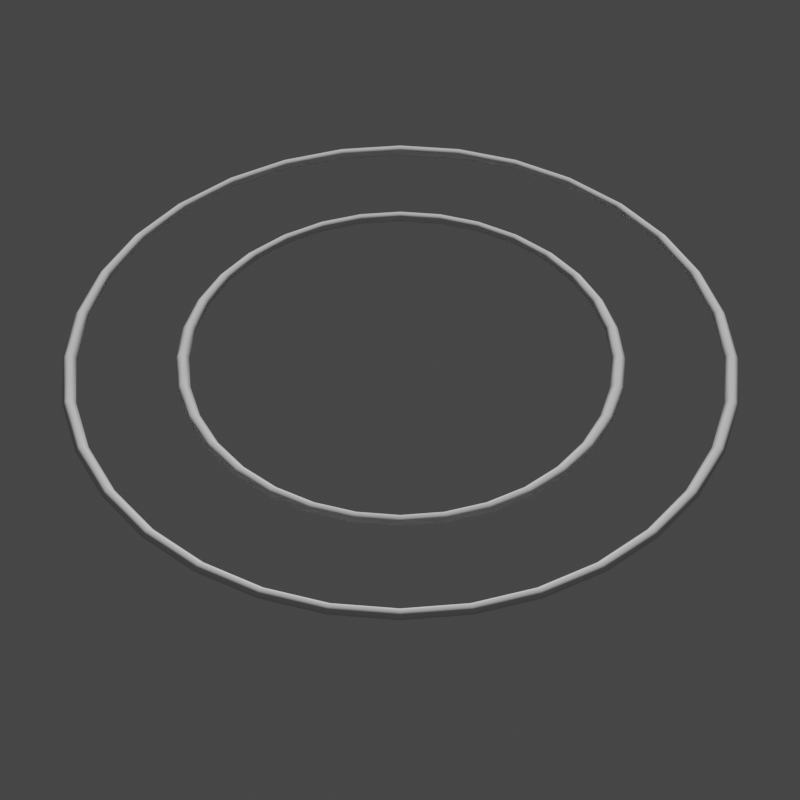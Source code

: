 # Source: Circle-Thick.blend  (saved by Blender 3.0.42; exported with 4.5.12 LTS)
import bpy
from mathutils import Matrix  # noqa: F401  (used for matrix-valued properties, if any)

bpy.ops.wm.read_factory_settings(use_empty=True)
scene = bpy.context.scene
scene.name = 'Scene'

# ---- collections
col_collection = bpy.data.collections.new('Collection'); scene.collection.children.link(col_collection)

# ---- node groups
ng_widget_display = bpy.data.node_groups.new('Widget_Display', 'GeometryNodeTree')
_s = ng_widget_display.interface.new_socket(name='Geometry', in_out='OUTPUT', socket_type='NodeSocketGeometry')
_s = ng_widget_display.interface.new_socket(name='Geometry', in_out='INPUT', socket_type='NodeSocketGeometry')
_s = ng_widget_display.interface.new_socket(name='Thickness', in_out='INPUT', socket_type='NodeSocketFloat')
_s.subtype = 'DISTANCE'
_s.default_value = 0.02
_s.min_value = 0.0
_s = ng_widget_display.interface.new_socket(name='Resolution', in_out='INPUT', socket_type='NodeSocketInt')
_s.default_value = 4
_s.min_value = 3
_s.max_value = 512
ng_widget_display.is_modifier = True
_N = ng_widget_display.nodes; _L = ng_widget_display.links
n0 = _N.new('NodeGroupOutput'); n0.name = 'Group Output'; n0.location = (522, 0)
n1 = _N.new('GeometryNodeCurveToMesh'); n1.name = 'Curve to Mesh'; n1.location = (302, 34)
n2 = _N.new('NodeGroupInput'); n2.name = 'Group Input'; n2.location = (-469, 9)
n3 = _N.new('GeometryNodeSetCurveRadius'); n3.name = 'Set Curve Radius'; n3.location = (72, 72)
n4 = _N.new('GeometryNodeMeshToCurve'); n4.name = 'Mesh to Curve'; n4.location = (-155, 102)
n5 = _N.new('GeometryNodeCurvePrimitiveCircle'); n5.name = 'Curve Circle'; n5.location = (72, -70)
n6 = _N.new('GeometryNodeInputNamedAttribute'); n6.name = 'Named Attribute'; n6.location = (277, 34)
n6.inputs[0].default_value = 'radius'
n7 = _N.new('GeometryNodeSwitch'); n7.name = 'Switch'; n7.location = (277, 34)
n7.input_type = 'FLOAT'
n7.inputs[1].default_value = 1.0
_L.new(n2.outputs[0], n4.inputs[0])
_L.new(n4.outputs[0], n3.inputs[0])
_L.new(n1.outputs[0], n0.inputs[0])
_L.new(n5.outputs[0], n1.inputs[1])
_L.new(n2.outputs[2], n5.inputs[0])
_L.new(n3.outputs[0], n1.inputs[0])
_L.new(n2.outputs[1], n3.inputs[2])
_L.new(n6.outputs[1], n7.inputs[0])
_L.new(n6.outputs[0], n7.inputs[2])
_L.new(n7.outputs[0], n1.inputs[2])
n0.is_active_output = True

# ---- world
world_world = bpy.data.worlds.new('World'); scene.world = world_world
world_world.use_nodes = True; world_world.node_tree.nodes.clear()
_N = world_world.node_tree.nodes; _L = world_world.node_tree.links
n0 = _N.new('ShaderNodeOutputWorld'); n0.name = 'World Output'; n0.location = (300, 300)
n1 = _N.new('ShaderNodeBackground'); n1.name = 'Background'; n1.location = (10, 300)
n1.inputs[0].default_value = (0.05088, 0.05088, 0.05088, 1.0)
_L.new(n1.outputs[0], n0.inputs[0])
n0.is_active_output = True
world_world.color = (0.05088, 0.05088, 0.05088)
world_world.use_sun_shadow = False
world_world.sun_shadow_jitter_overblur = 0.0

# ---- cameras
cam_camera = bpy.data.cameras.new('Camera')
cam_camera.lens = 100.0

# ---- meshes
me_circle_007 = bpy.data.meshes.new('Circle.007')
me_circle_007.from_pydata([(0.0, 0.5001, 0.0), (-0.09757, 0.4905, 0.0), (-0.1914, 0.462, 0.0), (-0.2779, 0.4158, 0.0), (-0.3536, 0.3536, 0.0), (-0.4158, 0.2779, 0.0), (-0.462, 0.1914, 0.0), (-0.4905, 0.09757, 0.0), (-0.5001, 3.776e-08, 0.0), (-0.4905, -0.09757, 0.0), (-0.462, -0.1914, 0.0), (-0.4158, -0.2779, 0.0), (-0.3536, -0.3536, 0.0), (-0.2779, -0.4158, 0.0), (-0.1914, -0.462, 0.0), (-0.09757, -0.4905, 0.0), (1.63e-07, -0.5001, 0.0), (0.09757, -0.4905, 0.0), (0.1914, -0.462, 0.0), (0.2779, -0.4158, 0.0), (0.3536, -0.3536, 0.0), (0.4158, -0.2779, 0.0), (0.462, -0.1914, 0.0), (0.4905, -0.09757, 0.0), (0.5001, 4.829e-07, 0.0), (0.4905, 0.09757, 0.0), (0.462, 0.1914, 0.0), (0.4158, 0.2779, 0.0), (0.3536, 0.3536, 0.0), (0.2779, 0.4158, 0.0), (0.1914, 0.462, 0.0), (0.09757, 0.4905, 0.0), (8.13e-08, 0.3296, -6.351e-09), (-0.06431, 0.3233, -6.351e-09), (-0.1261, 0.3045, -6.351e-09), (-0.1831, 0.2741, -6.351e-09), (-0.2331, 0.2331, -6.351e-09), (-0.2741, 0.1831, -6.351e-09), (-0.3045, 0.1261, -6.351e-09), (-0.3233, 0.06431, -6.351e-09), (-0.3296, 7.57e-08, -6.351e-09), (-0.3233, -0.06431, -6.351e-09), (-0.3045, -0.1261, -6.351e-09), (-0.2741, -0.1831, -6.351e-09), (-0.2331, -0.2331, -6.351e-09), (-0.1831, -0.2741, -6.351e-09), (-0.1261, -0.3045, -6.351e-09), (-0.06431, -0.3233, -6.351e-09), (1.887e-07, -0.3296, -6.351e-09), (0.06431, -0.3233, -6.351e-09), (0.1261, -0.3045, -6.351e-09), (0.1831, -0.2741, -6.351e-09), (0.2331, -0.2331, -6.351e-09), (0.2741, -0.1831, -6.351e-09), (0.3045, -0.1261, -6.351e-09), (0.3233, -0.06431, -6.351e-09), (0.3296, 3.691e-07, -6.351e-09), (0.3233, 0.06431, -6.351e-09), (0.3045, 0.1261, -6.351e-09), (0.2741, 0.1831, -6.351e-09), (0.2331, 0.2331, -6.351e-09), (0.1831, 0.2741, -6.351e-09), (0.1261, 0.3045, -6.351e-09), (0.06431, 0.3233, -6.351e-09)], [(1, 0), (2, 1), (3, 2), (4, 3), (5, 4), (6, 5), (7, 6), (8, 7), (9, 8), (10, 9), (11, 10), (12, 11), (13, 12), (14, 13), (15, 14), (16, 15), (17, 16), (18, 17), (19, 18), (20, 19), (21, 20), (22, 21), (23, 22), (24, 23), (25, 24), (26, 25), (27, 26), (28, 27), (29, 28), (30, 29), (31, 30), (0, 31), (33, 32), (34, 33), (35, 34), (36, 35), (37, 36), (38, 37), (39, 38), (40, 39), (41, 40), (42, 41), (43, 42), (44, 43), (45, 44), (46, 45), (47, 46), (48, 47), (49, 48), (50, 49), (51, 50), (52, 51), (53, 52), (54, 53), (55, 54), (56, 55), (57, 56), (58, 57), (59, 58), (60, 59), (61, 60), (62, 61), (63, 62), (32, 63)], [])
_uv = me_circle_007.uv_layers.new(name='UVMap')
_uv.uv.foreach_set('vector', [])
me_circle_007.use_remesh_fix_poles = True
me_circle_007.use_remesh_preserve_attributes = False
me_circle_007.use_mirror_vertex_groups = False
me_circle_007.update()
me_circle_008 = bpy.data.meshes.new('Circle.008')
me_circle_008.from_pydata([(0.0, 0.4902, 0.0), (-0.09563, 0.4808, 0.0), (-0.1876, 0.4529, 0.0), (-0.2723, 0.4076, 0.0), (-0.3466, 0.3466, 0.0), (-0.4076, 0.2723, 0.0), (-0.4529, 0.1876, 0.0), (-0.4808, 0.09563, 0.0), (-0.4902, 3.701e-08, 0.0), (-0.4808, -0.09563, 0.0), (-0.4529, -0.1876, 0.0), (-0.4076, -0.2723, 0.0), (-0.3466, -0.3466, 0.0), (-0.2723, -0.4076, 0.0), (-0.1876, -0.4529, 0.0), (-0.09563, -0.4808, 0.0), (1.597e-07, -0.4902, 0.0), (0.09563, -0.4808, 0.0), (0.1876, -0.4529, 0.0), (0.2723, -0.4076, 0.0), (0.3466, -0.3466, 0.0), (0.4076, -0.2723, 0.0), (0.4529, -0.1876, 0.0), (0.4808, -0.09563, 0.0), (0.4902, 4.733e-07, 0.0), (0.4808, 0.09563, 0.0), (0.4529, 0.1876, 0.0), (0.4076, 0.2723, 0.0), (0.3466, 0.3466, 0.0), (0.2723, 0.4076, 0.0), (0.1876, 0.4529, 0.0), (0.09563, 0.4808, 0.0), (7.968e-08, 0.3231, -6.225e-09), (-0.06303, 0.3169, -6.225e-09), (-0.1236, 0.2985, -6.225e-09), (-0.1795, 0.2686, -6.225e-09), (-0.2285, 0.2285, -6.225e-09), (-0.2686, 0.1795, -6.225e-09), (-0.2985, 0.1236, -6.225e-09), (-0.3169, 0.06303, -6.225e-09), (-0.3231, 7.419e-08, -6.225e-09), (-0.3169, -0.06303, -6.225e-09), (-0.2985, -0.1236, -6.225e-09), (-0.2686, -0.1795, -6.225e-09), (-0.2285, -0.2285, -6.225e-09), (-0.1795, -0.2686, -6.225e-09), (-0.1236, -0.2985, -6.225e-09), (-0.06303, -0.3169, -6.225e-09), (1.85e-07, -0.3231, -6.225e-09), (0.06303, -0.3169, -6.225e-09), (0.1236, -0.2985, -6.225e-09), (0.1795, -0.2686, -6.225e-09), (0.2285, -0.2285, -6.225e-09), (0.2686, -0.1795, -6.225e-09), (0.2985, -0.1236, -6.225e-09), (0.3169, -0.06303, -6.225e-09), (0.3231, 3.618e-07, -6.225e-09), (0.3169, 0.06303, -6.225e-09), (0.2985, 0.1236, -6.225e-09), (0.2686, 0.1795, -6.225e-09), (0.2285, 0.2285, -6.225e-09), (0.1795, 0.2686, -6.225e-09), (0.1236, 0.2985, -6.225e-09), (0.06303, 0.3169, -6.225e-09)], [(1, 0), (2, 1), (3, 2), (4, 3), (5, 4), (6, 5), (7, 6), (8, 7), (9, 8), (10, 9), (11, 10), (12, 11), (13, 12), (14, 13), (15, 14), (16, 15), (17, 16), (18, 17), (19, 18), (20, 19), (21, 20), (22, 21), (23, 22), (24, 23), (25, 24), (26, 25), (27, 26), (28, 27), (29, 28), (30, 29), (31, 30), (0, 31), (33, 32), (34, 33), (35, 34), (36, 35), (37, 36), (38, 37), (39, 38), (40, 39), (41, 40), (42, 41), (43, 42), (44, 43), (45, 44), (46, 45), (47, 46), (48, 47), (49, 48), (50, 49), (51, 50), (52, 51), (53, 52), (54, 53), (55, 54), (56, 55), (57, 56), (58, 57), (59, 58), (60, 59), (61, 60), (62, 61), (63, 62), (32, 63)], [])
_uv = me_circle_008.uv_layers.new(name='UVMap')
_uv.uv.foreach_set('vector', [])
me_circle_008.use_remesh_fix_poles = True
me_circle_008.use_remesh_preserve_attributes = False
me_circle_008.use_mirror_vertex_groups = False
me_circle_008.update()

# ---- objects
ob_widget = bpy.data.objects.new('Widget', me_circle_007)
ob_widget_thumbnail_mesh = bpy.data.objects.new('Widget_Thumbnail_Mesh', me_circle_008)
ob_camera_widget_thumbnail_mesh = bpy.data.objects.new('Camera_Widget_Thumbnail_Mesh', cam_camera)

# ---- transforms, parenting, visibility, modifiers, constraints
ob_widget.location = (0.0, 0.0, 0.0)
ob_widget.lineart.crease_threshold = 0.0
ob_widget_thumbnail_mesh.location = (0.0, 0.0, 0.0)
ob_widget_thumbnail_mesh.lineart.crease_threshold = 0.0
_m = ob_widget_thumbnail_mesh.modifiers.new('Widget_Display', 'NODES')
_m.node_group = ng_widget_display
_gi = [s.identifier for s in ng_widget_display.interface.items_tree if s.item_type == 'SOCKET' and s.in_out == 'INPUT']
_m[_gi[1]] = 0.01  # Thickness
ob_camera_widget_thumbnail_mesh.location = (-1.678, 1.678, 2.285)
ob_camera_widget_thumbnail_mesh.rotation_euler = (0.7854, 4.053e-10, -2.356)

# ---- collection membership
col_collection.objects.link(ob_widget)
col_collection.objects.link(ob_widget_thumbnail_mesh)
col_collection.objects.link(ob_camera_widget_thumbnail_mesh)

# ---- scene / render settings (as saved in the file)
scene.camera = ob_camera_widget_thumbnail_mesh
scene.frame_start = 1; scene.frame_end = 250; scene.frame_set(1)
scene.render.engine = 'BLENDER_EEVEE_NEXT'
scene.render.resolution_x = 1080
scene.cycles.sampling_pattern = 'TABULATED_SOBOL'
scene.cycles.use_light_tree = False
scene.view_settings.view_transform = 'Filmic'
bpy.context.view_layer.update()

# ---- added for rendering (the .blend has no usable light): sun
light_auto_sun = bpy.data.lights.new('AutoSun', 'SUN')
light_auto_sun.energy = 3.0
light_auto_sun.angle = 0.0523599
ob_auto_sun = bpy.data.objects.new('AutoSun', light_auto_sun)
scene.collection.objects.link(ob_auto_sun)
ob_auto_sun.rotation_euler = (0.872665, 0.174533, 0.523599)
bpy.context.view_layer.update()

